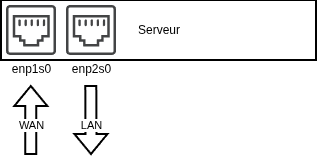

The diagram above was exported from draw.io. Its source (the exported page's mxGraphModel, read from the mxfile embedded in the PNG):
<mxGraphModel dx="670" dy="421" grid="1" gridSize="10" guides="1" tooltips="1" connect="1" arrows="1" fold="1" page="1" pageScale="1" pageWidth="850" pageHeight="1100" math="0" shadow="0">
  <root>
    <mxCell id="0" />
    <mxCell id="1" parent="0" />
    <mxCell id="nA4axnh4VRW6GDepS-Zn-11" parent="1" style="rounded=0;whiteSpace=wrap;html=1;fillColor=none;strokeWidth=2;" value="" vertex="1">
      <mxGeometry height="60" width="315" x="275" y="385" as="geometry" />
    </mxCell>
    <mxCell id="nA4axnh4VRW6GDepS-Zn-1" parent="1" style="sketch=0;pointerEvents=1;shadow=0;dashed=0;html=1;strokeColor=none;fillColor=#434445;aspect=fixed;labelPosition=center;verticalLabelPosition=bottom;verticalAlign=top;align=center;outlineConnect=0;shape=mxgraph.vvd.ethernet_port;" value="enp1s0" vertex="1">
      <mxGeometry height="50" width="50" x="280" y="390" as="geometry" />
    </mxCell>
    <mxCell id="nA4axnh4VRW6GDepS-Zn-2" parent="1" style="sketch=0;pointerEvents=1;shadow=0;dashed=0;html=1;strokeColor=none;fillColor=#434445;aspect=fixed;labelPosition=center;verticalLabelPosition=bottom;verticalAlign=top;align=center;outlineConnect=0;shape=mxgraph.vvd.ethernet_port;" value="enp2s0" vertex="1">
      <mxGeometry height="50" width="50" x="340" y="390" as="geometry" />
    </mxCell>
    <mxCell id="nA4axnh4VRW6GDepS-Zn-6" edge="1" parent="1" style="shape=flexArrow;endArrow=classic;html=1;rounded=0;strokeWidth=2;" value="">
      <mxGeometry height="50" relative="1" width="50" as="geometry">
        <mxPoint x="304.8" y="540" as="sourcePoint" />
        <mxPoint x="304.8" y="470" as="targetPoint" />
      </mxGeometry>
    </mxCell>
    <mxCell id="nA4axnh4VRW6GDepS-Zn-8" connectable="0" parent="nA4axnh4VRW6GDepS-Zn-6" style="edgeLabel;html=1;align=center;verticalAlign=middle;resizable=0;points=[];" value="WAN" vertex="1">
      <mxGeometry relative="1" x="-0.5657" y="-5" as="geometry">
        <mxPoint x="-5" y="-15" as="offset" />
      </mxGeometry>
    </mxCell>
    <mxCell id="nA4axnh4VRW6GDepS-Zn-7" edge="1" parent="1" style="shape=flexArrow;endArrow=classic;html=1;rounded=0;strokeWidth=2;" value="">
      <mxGeometry height="50" relative="1" width="50" as="geometry">
        <mxPoint x="364.8" y="470" as="sourcePoint" />
        <mxPoint x="365" y="540" as="targetPoint" />
      </mxGeometry>
    </mxCell>
    <mxCell id="nA4axnh4VRW6GDepS-Zn-9" connectable="0" parent="nA4axnh4VRW6GDepS-Zn-7" style="edgeLabel;html=1;align=center;verticalAlign=middle;resizable=0;points=[];" value="LAN" vertex="1">
      <mxGeometry relative="1" x="0.0176" y="5" as="geometry">
        <mxPoint x="-5" y="4" as="offset" />
      </mxGeometry>
    </mxCell>
    <mxCell id="nA4axnh4VRW6GDepS-Zn-10" parent="1" style="text;html=1;whiteSpace=wrap;strokeColor=none;fillColor=none;align=center;verticalAlign=middle;rounded=0;" value="Serveur" vertex="1">
      <mxGeometry height="30" width="60" x="402.5" y="400" as="geometry" />
    </mxCell>
  </root>
</mxGraphModel>